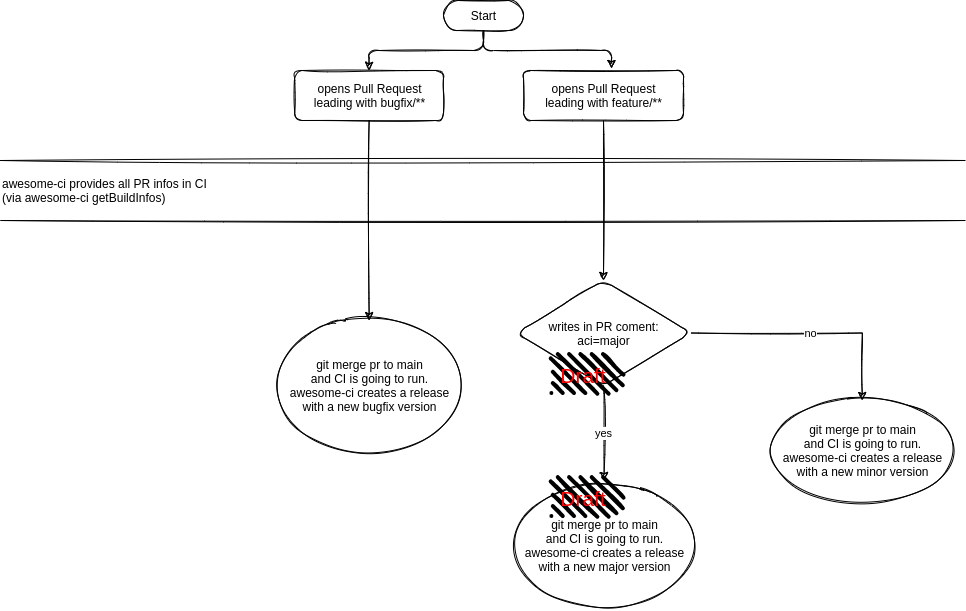

The diagram above was exported from draw.io. Its source (the exported page's mxGraphModel, read from the mxfile embedded in the PNG):
<mxGraphModel dx="1118" dy="771" grid="1" gridSize="10" guides="1" tooltips="1" connect="1" arrows="1" fold="1" page="1" pageScale="1" pageWidth="1169" pageHeight="827" math="0" shadow="0">
  <root>
    <mxCell id="0" />
    <mxCell id="1" parent="0" />
    <mxCell id="5" style="edgeStyle=orthogonalEdgeStyle;orthogonalLoop=1;jettySize=auto;html=1;exitX=0.5;exitY=0.5;exitDx=0;exitDy=15;exitPerimeter=0;entryX=0.5;entryY=0;entryDx=0;entryDy=0;sketch=1;" edge="1" parent="1" source="2" target="6">
      <mxGeometry relative="1" as="geometry">
        <mxPoint x="585" y="100" as="targetPoint" />
      </mxGeometry>
    </mxCell>
    <mxCell id="17" style="edgeStyle=orthogonalEdgeStyle;orthogonalLoop=1;jettySize=auto;html=1;exitX=0.5;exitY=0.5;exitDx=0;exitDy=15;exitPerimeter=0;entryX=0.55;entryY=-0.04;entryDx=0;entryDy=0;entryPerimeter=0;sketch=1;" edge="1" parent="1" source="2" target="16">
      <mxGeometry relative="1" as="geometry" />
    </mxCell>
    <mxCell id="2" value="Start" style="html=1;dashed=0;whitespace=wrap;shape=mxgraph.dfd.start;sketch=1;rounded=1;fillColor=none;" vertex="1" parent="1">
      <mxGeometry x="545" y="10" width="80" height="30" as="geometry" />
    </mxCell>
    <mxCell id="n3T4ire780KQiuKbCuDz-33" style="edgeStyle=orthogonalEdgeStyle;rounded=0;sketch=1;orthogonalLoop=1;jettySize=auto;html=1;exitX=0.5;exitY=1;exitDx=0;exitDy=0;entryX=0.5;entryY=0;entryDx=0;entryDy=0;" edge="1" parent="1" source="6" target="n3T4ire780KQiuKbCuDz-31">
      <mxGeometry relative="1" as="geometry" />
    </mxCell>
    <mxCell id="6" value="opens Pull Request&lt;br&gt;leading with bugfix/**" style="html=1;dashed=0;whitespace=wrap;sketch=1;rounded=1;fillColor=none;" vertex="1" parent="1">
      <mxGeometry x="396.25" y="80" width="148.75" height="50" as="geometry" />
    </mxCell>
    <mxCell id="n3T4ire780KQiuKbCuDz-30" value="no" style="edgeStyle=orthogonalEdgeStyle;rounded=0;sketch=1;orthogonalLoop=1;jettySize=auto;html=1;exitX=1;exitY=0.5;exitDx=0;exitDy=0;entryX=0.5;entryY=0;entryDx=0;entryDy=0;" edge="1" parent="1" source="7" target="n3T4ire780KQiuKbCuDz-29">
      <mxGeometry relative="1" as="geometry" />
    </mxCell>
    <mxCell id="7" value="writes in PR coment:&lt;br&gt;aci=major" style="shape=rhombus;html=1;dashed=0;whitespace=wrap;perimeter=rhombusPerimeter;sketch=1;rounded=1;fillColor=none;" vertex="1" parent="1">
      <mxGeometry x="617.5" y="290" width="175" height="105" as="geometry" />
    </mxCell>
    <mxCell id="10" value="yes" style="endArrow=classic;html=1;exitX=0.5;exitY=1;exitDx=0;exitDy=0;entryX=0.5;entryY=0;entryDx=0;entryDy=0;sketch=1;" edge="1" parent="1" source="7" target="11">
      <mxGeometry width="50" height="50" relative="1" as="geometry">
        <mxPoint x="545" y="350" as="sourcePoint" />
        <mxPoint x="585" y="470" as="targetPoint" />
      </mxGeometry>
    </mxCell>
    <mxCell id="11" value="git merge pr to main&lt;br&gt;and CI is going to run.&lt;br&gt;awesome-ci creates a release&lt;br&gt;with a new major version" style="shape=ellipse;html=1;dashed=0;whitespace=wrap;perimeter=ellipsePerimeter;sketch=1;rounded=1;fillColor=none;" vertex="1" parent="1">
      <mxGeometry x="611.25" y="490" width="188.75" height="130" as="geometry" />
    </mxCell>
    <mxCell id="n3T4ire780KQiuKbCuDz-27" style="edgeStyle=orthogonalEdgeStyle;rounded=0;sketch=1;orthogonalLoop=1;jettySize=auto;html=1;exitX=0.5;exitY=1;exitDx=0;exitDy=0;entryX=0.5;entryY=0;entryDx=0;entryDy=0;" edge="1" parent="1" source="16" target="7">
      <mxGeometry relative="1" as="geometry" />
    </mxCell>
    <mxCell id="16" value="opens Pull Request&lt;br&gt;leading with feature/**" style="html=1;dashed=0;whitespace=wrap;sketch=1;rounded=1;fillColor=none;" vertex="1" parent="1">
      <mxGeometry x="625" y="80" width="160" height="50" as="geometry" />
    </mxCell>
    <mxCell id="27" value="awesome-ci provides all PR infos in CI&lt;br&gt;(via awesome-ci getBuildInfos)" style="shape=partialRectangle;whiteSpace=wrap;html=1;left=0;right=0;fillColor=none;align=left;sketch=1;rounded=1;" vertex="1" parent="1">
      <mxGeometry x="102" y="170" width="965" height="60" as="geometry" />
    </mxCell>
    <mxCell id="n3T4ire780KQiuKbCuDz-29" value="git merge pr to main&lt;br&gt;and CI is going to run.&lt;br&gt;awesome-ci creates a release&lt;br&gt;with a new minor version" style="shape=ellipse;html=1;dashed=0;whitespace=wrap;perimeter=ellipsePerimeter;sketch=1;rounded=1;fillColor=none;" vertex="1" parent="1">
      <mxGeometry x="870" y="410" width="187.5" height="100" as="geometry" />
    </mxCell>
    <mxCell id="n3T4ire780KQiuKbCuDz-31" value="git merge pr to main&lt;br&gt;and CI is going to run.&lt;br&gt;awesome-ci creates a release&lt;br&gt;with a new bugfix version" style="shape=ellipse;html=1;dashed=0;whitespace=wrap;perimeter=ellipsePerimeter;sketch=1;rounded=1;fillColor=none;" vertex="1" parent="1">
      <mxGeometry x="376.25" y="330" width="188.75" height="130" as="geometry" />
    </mxCell>
    <mxCell id="n3T4ire780KQiuKbCuDz-36" value="Draft" style="rounded=1;whiteSpace=wrap;html=1;strokeWidth=2;fillWeight=4;hachureGap=8;hachureAngle=45;sketch=1;fillColor=#000000;strokeColor=none;fontSize=21;fontColor=#FF0000;" vertex="1" parent="1">
      <mxGeometry x="650" y="367" width="70" height="36" as="geometry" />
    </mxCell>
    <mxCell id="n3T4ire780KQiuKbCuDz-37" value="Draft" style="rounded=1;whiteSpace=wrap;html=1;strokeWidth=2;fillWeight=4;hachureGap=8;hachureAngle=45;sketch=1;fillColor=#000000;strokeColor=none;fontSize=21;fontColor=#FF0000;" vertex="1" parent="1">
      <mxGeometry x="650" y="490" width="70" height="36" as="geometry" />
    </mxCell>
  </root>
</mxGraphModel>